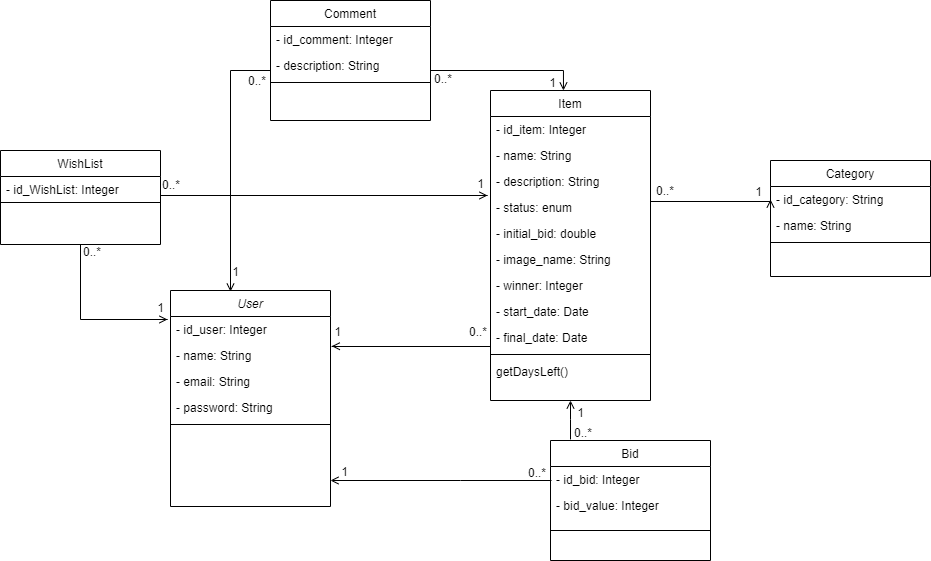

The diagram above was exported from draw.io. Its source (the exported page's mxGraphModel, read from the mxfile embedded in the PNG):
<mxGraphModel dx="868" dy="460" grid="1" gridSize="10" guides="1" tooltips="1" connect="1" arrows="1" fold="1" page="1" pageScale="1" pageWidth="827" pageHeight="1169" math="0" shadow="0">
  <root>
    <mxCell id="WIyWlLk6GJQsqaUBKTNV-0" />
    <mxCell id="WIyWlLk6GJQsqaUBKTNV-1" parent="WIyWlLk6GJQsqaUBKTNV-0" />
    <mxCell id="zkfFHV4jXpPFQw0GAbJ--0" value="User" style="swimlane;fontStyle=2;align=center;verticalAlign=top;childLayout=stackLayout;horizontal=1;startSize=26;horizontalStack=0;resizeParent=1;resizeLast=0;collapsible=1;marginBottom=0;rounded=0;shadow=0;strokeWidth=1;" parent="WIyWlLk6GJQsqaUBKTNV-1" vertex="1">
      <mxGeometry x="260" y="300" width="160" height="216" as="geometry">
        <mxRectangle x="220" y="120" width="160" height="26" as="alternateBounds" />
      </mxGeometry>
    </mxCell>
    <mxCell id="zkfFHV4jXpPFQw0GAbJ--1" value="- id_user: Integer" style="text;align=left;verticalAlign=top;spacingLeft=4;spacingRight=4;overflow=hidden;rotatable=0;points=[[0,0.5],[1,0.5]];portConstraint=eastwest;" parent="zkfFHV4jXpPFQw0GAbJ--0" vertex="1">
      <mxGeometry y="26" width="160" height="26" as="geometry" />
    </mxCell>
    <mxCell id="zkfFHV4jXpPFQw0GAbJ--2" value="- name: String" style="text;align=left;verticalAlign=top;spacingLeft=4;spacingRight=4;overflow=hidden;rotatable=0;points=[[0,0.5],[1,0.5]];portConstraint=eastwest;rounded=0;shadow=0;html=0;" parent="zkfFHV4jXpPFQw0GAbJ--0" vertex="1">
      <mxGeometry y="52" width="160" height="26" as="geometry" />
    </mxCell>
    <mxCell id="Gbk-UWo-0l5zA3k33X1w-1" value="- email: String&#10;" style="text;align=left;verticalAlign=top;spacingLeft=4;spacingRight=4;overflow=hidden;rotatable=0;points=[[0,0.5],[1,0.5]];portConstraint=eastwest;rounded=0;shadow=0;html=0;" parent="zkfFHV4jXpPFQw0GAbJ--0" vertex="1">
      <mxGeometry y="78" width="160" height="26" as="geometry" />
    </mxCell>
    <mxCell id="Gbk-UWo-0l5zA3k33X1w-2" value="- password: String" style="text;align=left;verticalAlign=top;spacingLeft=4;spacingRight=4;overflow=hidden;rotatable=0;points=[[0,0.5],[1,0.5]];portConstraint=eastwest;rounded=0;shadow=0;html=0;" parent="zkfFHV4jXpPFQw0GAbJ--0" vertex="1">
      <mxGeometry y="104" width="160" height="26" as="geometry" />
    </mxCell>
    <mxCell id="zkfFHV4jXpPFQw0GAbJ--4" value="" style="line;html=1;strokeWidth=1;align=left;verticalAlign=middle;spacingTop=-1;spacingLeft=3;spacingRight=3;rotatable=0;labelPosition=right;points=[];portConstraint=eastwest;" parent="zkfFHV4jXpPFQw0GAbJ--0" vertex="1">
      <mxGeometry y="130" width="160" height="8" as="geometry" />
    </mxCell>
    <mxCell id="zkfFHV4jXpPFQw0GAbJ--17" value="Item" style="swimlane;fontStyle=0;align=center;verticalAlign=top;childLayout=stackLayout;horizontal=1;startSize=26;horizontalStack=0;resizeParent=1;resizeLast=0;collapsible=1;marginBottom=0;rounded=0;shadow=0;strokeWidth=1;" parent="WIyWlLk6GJQsqaUBKTNV-1" vertex="1">
      <mxGeometry x="580" y="100" width="160" height="310" as="geometry">
        <mxRectangle x="550" y="140" width="160" height="26" as="alternateBounds" />
      </mxGeometry>
    </mxCell>
    <mxCell id="Gbk-UWo-0l5zA3k33X1w-53" value="- id_item: Integer" style="text;align=left;verticalAlign=top;spacingLeft=4;spacingRight=4;overflow=hidden;rotatable=0;points=[[0,0.5],[1,0.5]];portConstraint=eastwest;" parent="zkfFHV4jXpPFQw0GAbJ--17" vertex="1">
      <mxGeometry y="26" width="160" height="26" as="geometry" />
    </mxCell>
    <mxCell id="zkfFHV4jXpPFQw0GAbJ--18" value="- name: String" style="text;align=left;verticalAlign=top;spacingLeft=4;spacingRight=4;overflow=hidden;rotatable=0;points=[[0,0.5],[1,0.5]];portConstraint=eastwest;" parent="zkfFHV4jXpPFQw0GAbJ--17" vertex="1">
      <mxGeometry y="52" width="160" height="26" as="geometry" />
    </mxCell>
    <mxCell id="zkfFHV4jXpPFQw0GAbJ--19" value="- description: String" style="text;align=left;verticalAlign=top;spacingLeft=4;spacingRight=4;overflow=hidden;rotatable=0;points=[[0,0.5],[1,0.5]];portConstraint=eastwest;rounded=0;shadow=0;html=0;" parent="zkfFHV4jXpPFQw0GAbJ--17" vertex="1">
      <mxGeometry y="78" width="160" height="26" as="geometry" />
    </mxCell>
    <mxCell id="zkfFHV4jXpPFQw0GAbJ--20" value="- status: enum" style="text;align=left;verticalAlign=top;spacingLeft=4;spacingRight=4;overflow=hidden;rotatable=0;points=[[0,0.5],[1,0.5]];portConstraint=eastwest;rounded=0;shadow=0;html=0;" parent="zkfFHV4jXpPFQw0GAbJ--17" vertex="1">
      <mxGeometry y="104" width="160" height="26" as="geometry" />
    </mxCell>
    <mxCell id="zkfFHV4jXpPFQw0GAbJ--21" value="- initial_bid: double" style="text;align=left;verticalAlign=top;spacingLeft=4;spacingRight=4;overflow=hidden;rotatable=0;points=[[0,0.5],[1,0.5]];portConstraint=eastwest;rounded=0;shadow=0;html=0;" parent="zkfFHV4jXpPFQw0GAbJ--17" vertex="1">
      <mxGeometry y="130" width="160" height="26" as="geometry" />
    </mxCell>
    <mxCell id="sD1uh7wH8puuMhqOERk5-0" value="- image_name: String" style="text;align=left;verticalAlign=top;spacingLeft=4;spacingRight=4;overflow=hidden;rotatable=0;points=[[0,0.5],[1,0.5]];portConstraint=eastwest;rounded=0;shadow=0;html=0;" parent="zkfFHV4jXpPFQw0GAbJ--17" vertex="1">
      <mxGeometry y="156" width="160" height="26" as="geometry" />
    </mxCell>
    <mxCell id="sD1uh7wH8puuMhqOERk5-1" value="- winner: Integer" style="text;align=left;verticalAlign=top;spacingLeft=4;spacingRight=4;overflow=hidden;rotatable=0;points=[[0,0.5],[1,0.5]];portConstraint=eastwest;rounded=0;shadow=0;html=0;" parent="zkfFHV4jXpPFQw0GAbJ--17" vertex="1">
      <mxGeometry y="182" width="160" height="26" as="geometry" />
    </mxCell>
    <mxCell id="zkfFHV4jXpPFQw0GAbJ--22" value="- start_date: Date" style="text;align=left;verticalAlign=top;spacingLeft=4;spacingRight=4;overflow=hidden;rotatable=0;points=[[0,0.5],[1,0.5]];portConstraint=eastwest;rounded=0;shadow=0;html=0;" parent="zkfFHV4jXpPFQw0GAbJ--17" vertex="1">
      <mxGeometry y="208" width="160" height="26" as="geometry" />
    </mxCell>
    <mxCell id="Gbk-UWo-0l5zA3k33X1w-73" value="- final_date: Date" style="text;align=left;verticalAlign=top;spacingLeft=4;spacingRight=4;overflow=hidden;rotatable=0;points=[[0,0.5],[1,0.5]];portConstraint=eastwest;rounded=0;shadow=0;html=0;" parent="zkfFHV4jXpPFQw0GAbJ--17" vertex="1">
      <mxGeometry y="234" width="160" height="26" as="geometry" />
    </mxCell>
    <mxCell id="zkfFHV4jXpPFQw0GAbJ--23" value="" style="line;html=1;strokeWidth=1;align=left;verticalAlign=middle;spacingTop=-1;spacingLeft=3;spacingRight=3;rotatable=0;labelPosition=right;points=[];portConstraint=eastwest;" parent="zkfFHV4jXpPFQw0GAbJ--17" vertex="1">
      <mxGeometry y="260" width="160" height="8" as="geometry" />
    </mxCell>
    <mxCell id="zkfFHV4jXpPFQw0GAbJ--24" value="getDaysLeft()" style="text;align=left;verticalAlign=top;spacingLeft=4;spacingRight=4;overflow=hidden;rotatable=0;points=[[0,0.5],[1,0.5]];portConstraint=eastwest;" parent="zkfFHV4jXpPFQw0GAbJ--17" vertex="1">
      <mxGeometry y="268" width="160" height="26" as="geometry" />
    </mxCell>
    <mxCell id="Gbk-UWo-0l5zA3k33X1w-4" value="Comment" style="swimlane;fontStyle=0;align=center;verticalAlign=top;childLayout=stackLayout;horizontal=1;startSize=26;horizontalStack=0;resizeParent=1;resizeLast=0;collapsible=1;marginBottom=0;rounded=0;shadow=0;strokeWidth=1;" parent="WIyWlLk6GJQsqaUBKTNV-1" vertex="1">
      <mxGeometry x="360" y="10" width="160" height="120" as="geometry">
        <mxRectangle x="550" y="140" width="160" height="26" as="alternateBounds" />
      </mxGeometry>
    </mxCell>
    <mxCell id="Gbk-UWo-0l5zA3k33X1w-71" value="- id_comment: Integer" style="text;align=left;verticalAlign=top;spacingLeft=4;spacingRight=4;overflow=hidden;rotatable=0;points=[[0,0.5],[1,0.5]];portConstraint=eastwest;rounded=0;shadow=0;html=0;" parent="Gbk-UWo-0l5zA3k33X1w-4" vertex="1">
      <mxGeometry y="26" width="160" height="26" as="geometry" />
    </mxCell>
    <mxCell id="Gbk-UWo-0l5zA3k33X1w-6" value="- description: String" style="text;align=left;verticalAlign=top;spacingLeft=4;spacingRight=4;overflow=hidden;rotatable=0;points=[[0,0.5],[1,0.5]];portConstraint=eastwest;rounded=0;shadow=0;html=0;" parent="Gbk-UWo-0l5zA3k33X1w-4" vertex="1">
      <mxGeometry y="52" width="160" height="26" as="geometry" />
    </mxCell>
    <mxCell id="Gbk-UWo-0l5zA3k33X1w-10" value="" style="line;html=1;strokeWidth=1;align=left;verticalAlign=middle;spacingTop=-1;spacingLeft=3;spacingRight=3;rotatable=0;labelPosition=right;points=[];portConstraint=eastwest;" parent="Gbk-UWo-0l5zA3k33X1w-4" vertex="1">
      <mxGeometry y="78" width="160" height="8" as="geometry" />
    </mxCell>
    <mxCell id="Gbk-UWo-0l5zA3k33X1w-15" value="" style="endArrow=open;shadow=0;strokeWidth=1;strokeColor=#000000;rounded=0;endFill=1;edgeStyle=elbowEdgeStyle;elbow=vertical;entryX=0.456;entryY=0;entryDx=0;entryDy=0;entryPerimeter=0;exitX=1;exitY=0.5;exitDx=0;exitDy=0;" parent="WIyWlLk6GJQsqaUBKTNV-1" source="Gbk-UWo-0l5zA3k33X1w-6" target="zkfFHV4jXpPFQw0GAbJ--17" edge="1">
      <mxGeometry x="0.5" y="41" relative="1" as="geometry">
        <mxPoint x="550" y="165" as="sourcePoint" />
        <mxPoint x="730" y="70" as="targetPoint" />
        <mxPoint x="-40" y="32" as="offset" />
        <Array as="points">
          <mxPoint x="620" y="80" />
          <mxPoint x="600" y="70" />
          <mxPoint x="590" y="79" />
        </Array>
      </mxGeometry>
    </mxCell>
    <mxCell id="Gbk-UWo-0l5zA3k33X1w-16" value="0..*" style="resizable=0;align=left;verticalAlign=bottom;labelBackgroundColor=none;fontSize=12;" parent="Gbk-UWo-0l5zA3k33X1w-15" connectable="0" vertex="1">
      <mxGeometry x="-1" relative="1" as="geometry">
        <mxPoint x="2" y="22" as="offset" />
      </mxGeometry>
    </mxCell>
    <mxCell id="Gbk-UWo-0l5zA3k33X1w-17" value="1" style="resizable=0;align=right;verticalAlign=bottom;labelBackgroundColor=none;fontSize=12;" parent="Gbk-UWo-0l5zA3k33X1w-15" connectable="0" vertex="1">
      <mxGeometry x="1" relative="1" as="geometry">
        <mxPoint x="-6" y="1" as="offset" />
      </mxGeometry>
    </mxCell>
    <mxCell id="Gbk-UWo-0l5zA3k33X1w-27" value="" style="endArrow=open;shadow=0;strokeWidth=1;strokeColor=#000000;rounded=0;endFill=1;edgeStyle=elbowEdgeStyle;elbow=vertical;exitX=0;exitY=0.5;exitDx=0;exitDy=0;entryX=0.375;entryY=0.005;entryDx=0;entryDy=0;entryPerimeter=0;" parent="WIyWlLk6GJQsqaUBKTNV-1" target="zkfFHV4jXpPFQw0GAbJ--0" edge="1">
      <mxGeometry x="0.5" y="41" relative="1" as="geometry">
        <mxPoint x="360" y="101" as="sourcePoint" />
        <mxPoint x="300" y="267" as="targetPoint" />
        <mxPoint x="-40" y="32" as="offset" />
        <Array as="points">
          <mxPoint x="300" y="80" />
        </Array>
      </mxGeometry>
    </mxCell>
    <mxCell id="Gbk-UWo-0l5zA3k33X1w-28" value="0..*" style="resizable=0;align=left;verticalAlign=bottom;labelBackgroundColor=none;fontSize=12;" parent="Gbk-UWo-0l5zA3k33X1w-27" connectable="0" vertex="1">
      <mxGeometry x="-1" relative="1" as="geometry">
        <mxPoint x="-24" y="-2" as="offset" />
      </mxGeometry>
    </mxCell>
    <mxCell id="Gbk-UWo-0l5zA3k33X1w-29" value="1" style="resizable=0;align=right;verticalAlign=bottom;labelBackgroundColor=none;fontSize=12;" parent="Gbk-UWo-0l5zA3k33X1w-27" connectable="0" vertex="1">
      <mxGeometry x="1" relative="1" as="geometry">
        <mxPoint x="10" y="-11.29" as="offset" />
      </mxGeometry>
    </mxCell>
    <mxCell id="Gbk-UWo-0l5zA3k33X1w-48" value="Bid" style="swimlane;fontStyle=0;align=center;verticalAlign=top;childLayout=stackLayout;horizontal=1;startSize=26;horizontalStack=0;resizeParent=1;resizeLast=0;collapsible=1;marginBottom=0;rounded=0;shadow=0;strokeWidth=1;" parent="WIyWlLk6GJQsqaUBKTNV-1" vertex="1">
      <mxGeometry x="640" y="450" width="160" height="120" as="geometry">
        <mxRectangle x="130" y="380" width="160" height="26" as="alternateBounds" />
      </mxGeometry>
    </mxCell>
    <mxCell id="Gbk-UWo-0l5zA3k33X1w-49" value="- id_bid: Integer" style="text;align=left;verticalAlign=top;spacingLeft=4;spacingRight=4;overflow=hidden;rotatable=0;points=[[0,0.5],[1,0.5]];portConstraint=eastwest;" parent="Gbk-UWo-0l5zA3k33X1w-48" vertex="1">
      <mxGeometry y="26" width="160" height="26" as="geometry" />
    </mxCell>
    <mxCell id="Gbk-UWo-0l5zA3k33X1w-72" value="- bid_value: Integer" style="text;align=left;verticalAlign=top;spacingLeft=4;spacingRight=4;overflow=hidden;rotatable=0;points=[[0,0.5],[1,0.5]];portConstraint=eastwest;" parent="Gbk-UWo-0l5zA3k33X1w-48" vertex="1">
      <mxGeometry y="52" width="160" height="26" as="geometry" />
    </mxCell>
    <mxCell id="Gbk-UWo-0l5zA3k33X1w-50" value="" style="line;html=1;strokeWidth=1;align=left;verticalAlign=middle;spacingTop=-1;spacingLeft=3;spacingRight=3;rotatable=0;labelPosition=right;points=[];portConstraint=eastwest;" parent="Gbk-UWo-0l5zA3k33X1w-48" vertex="1">
      <mxGeometry y="78" width="160" height="24" as="geometry" />
    </mxCell>
    <mxCell id="Gbk-UWo-0l5zA3k33X1w-55" value="" style="endArrow=open;shadow=0;strokeWidth=1;strokeColor=#000000;rounded=0;endFill=1;edgeStyle=elbowEdgeStyle;elbow=vertical;" parent="WIyWlLk6GJQsqaUBKTNV-1" edge="1">
      <mxGeometry x="0.5" y="41" relative="1" as="geometry">
        <mxPoint x="641" y="490" as="sourcePoint" />
        <mxPoint x="420" y="490" as="targetPoint" />
        <mxPoint x="-40" y="32" as="offset" />
        <Array as="points">
          <mxPoint x="550" y="490" />
        </Array>
      </mxGeometry>
    </mxCell>
    <mxCell id="Gbk-UWo-0l5zA3k33X1w-56" value="0..*" style="resizable=0;align=left;verticalAlign=bottom;labelBackgroundColor=none;fontSize=12;" parent="Gbk-UWo-0l5zA3k33X1w-55" connectable="0" vertex="1">
      <mxGeometry x="-1" relative="1" as="geometry">
        <mxPoint x="-25" y="1.009999999999998" as="offset" />
      </mxGeometry>
    </mxCell>
    <mxCell id="Gbk-UWo-0l5zA3k33X1w-57" value="1" style="resizable=0;align=right;verticalAlign=bottom;labelBackgroundColor=none;fontSize=12;" parent="Gbk-UWo-0l5zA3k33X1w-55" connectable="0" vertex="1">
      <mxGeometry x="1" relative="1" as="geometry">
        <mxPoint x="18.95" as="offset" />
      </mxGeometry>
    </mxCell>
    <mxCell id="Gbk-UWo-0l5zA3k33X1w-59" value="" style="endArrow=open;shadow=0;strokeWidth=1;strokeColor=#000000;rounded=0;endFill=1;edgeStyle=elbowEdgeStyle;elbow=vertical;entryX=0.5;entryY=1;entryDx=0;entryDy=0;exitX=0.125;exitY=-0.009;exitDx=0;exitDy=0;exitPerimeter=0;" parent="WIyWlLk6GJQsqaUBKTNV-1" source="Gbk-UWo-0l5zA3k33X1w-48" target="zkfFHV4jXpPFQw0GAbJ--17" edge="1">
      <mxGeometry x="0.5" y="41" relative="1" as="geometry">
        <mxPoint x="660" y="439" as="sourcePoint" />
        <mxPoint x="668.96" y="395.99800000000005" as="targetPoint" />
        <mxPoint x="-40" y="32" as="offset" />
        <Array as="points" />
      </mxGeometry>
    </mxCell>
    <mxCell id="Gbk-UWo-0l5zA3k33X1w-60" value="0..*" style="resizable=0;align=left;verticalAlign=bottom;labelBackgroundColor=none;fontSize=12;" parent="Gbk-UWo-0l5zA3k33X1w-59" connectable="0" vertex="1">
      <mxGeometry x="-1" relative="1" as="geometry">
        <mxPoint x="2" y="1.9999999999999982" as="offset" />
      </mxGeometry>
    </mxCell>
    <mxCell id="Gbk-UWo-0l5zA3k33X1w-61" value="1" style="resizable=0;align=right;verticalAlign=bottom;labelBackgroundColor=none;fontSize=12;" parent="Gbk-UWo-0l5zA3k33X1w-59" connectable="0" vertex="1">
      <mxGeometry x="1" relative="1" as="geometry">
        <mxPoint x="14.95" y="21" as="offset" />
      </mxGeometry>
    </mxCell>
    <mxCell id="Gbk-UWo-0l5zA3k33X1w-62" value="Category" style="swimlane;fontStyle=0;align=center;verticalAlign=top;childLayout=stackLayout;horizontal=1;startSize=26;horizontalStack=0;resizeParent=1;resizeLast=0;collapsible=1;marginBottom=0;rounded=0;shadow=0;strokeWidth=1;" parent="WIyWlLk6GJQsqaUBKTNV-1" vertex="1">
      <mxGeometry x="860" y="170" width="160" height="116" as="geometry">
        <mxRectangle x="130" y="380" width="160" height="26" as="alternateBounds" />
      </mxGeometry>
    </mxCell>
    <mxCell id="Gbk-UWo-0l5zA3k33X1w-63" value="- id_category: String" style="text;align=left;verticalAlign=top;spacingLeft=4;spacingRight=4;overflow=hidden;rotatable=0;points=[[0,0.5],[1,0.5]];portConstraint=eastwest;" parent="Gbk-UWo-0l5zA3k33X1w-62" vertex="1">
      <mxGeometry y="26" width="160" height="26" as="geometry" />
    </mxCell>
    <mxCell id="Gbk-UWo-0l5zA3k33X1w-64" value="- name: String" style="text;align=left;verticalAlign=top;spacingLeft=4;spacingRight=4;overflow=hidden;rotatable=0;points=[[0,0.5],[1,0.5]];portConstraint=eastwest;" parent="Gbk-UWo-0l5zA3k33X1w-62" vertex="1">
      <mxGeometry y="52" width="160" height="26" as="geometry" />
    </mxCell>
    <mxCell id="Gbk-UWo-0l5zA3k33X1w-67" value="" style="line;html=1;strokeWidth=1;align=left;verticalAlign=middle;spacingTop=-1;spacingLeft=3;spacingRight=3;rotatable=0;labelPosition=right;points=[];portConstraint=eastwest;" parent="Gbk-UWo-0l5zA3k33X1w-62" vertex="1">
      <mxGeometry y="78" width="160" height="8" as="geometry" />
    </mxCell>
    <mxCell id="Gbk-UWo-0l5zA3k33X1w-68" value="" style="endArrow=open;shadow=0;strokeWidth=1;strokeColor=#000000;rounded=0;endFill=1;edgeStyle=elbowEdgeStyle;elbow=vertical;entryX=0;entryY=0.5;entryDx=0;entryDy=0;" parent="WIyWlLk6GJQsqaUBKTNV-1" target="Gbk-UWo-0l5zA3k33X1w-63" edge="1">
      <mxGeometry x="0.5" y="41" relative="1" as="geometry">
        <mxPoint x="740" y="212" as="sourcePoint" />
        <mxPoint x="854" y="212" as="targetPoint" />
        <mxPoint x="-40" y="32" as="offset" />
        <Array as="points" />
      </mxGeometry>
    </mxCell>
    <mxCell id="Gbk-UWo-0l5zA3k33X1w-69" value="0..*" style="resizable=0;align=left;verticalAlign=bottom;labelBackgroundColor=none;fontSize=12;" parent="Gbk-UWo-0l5zA3k33X1w-68" connectable="0" vertex="1">
      <mxGeometry x="-1" relative="1" as="geometry">
        <mxPoint x="4" y="-3" as="offset" />
      </mxGeometry>
    </mxCell>
    <mxCell id="Gbk-UWo-0l5zA3k33X1w-70" value="1" style="resizable=0;align=right;verticalAlign=bottom;labelBackgroundColor=none;fontSize=12;" parent="Gbk-UWo-0l5zA3k33X1w-68" connectable="0" vertex="1">
      <mxGeometry x="1" relative="1" as="geometry">
        <mxPoint x="-7" y="1" as="offset" />
      </mxGeometry>
    </mxCell>
    <mxCell id="zkfFHV4jXpPFQw0GAbJ--26" value="" style="endArrow=open;shadow=0;strokeWidth=1;strokeColor=#000000;rounded=0;endFill=1;edgeStyle=elbowEdgeStyle;elbow=vertical;exitX=0;exitY=0.5;exitDx=0;exitDy=0;entryX=1.008;entryY=0.143;entryDx=0;entryDy=0;entryPerimeter=0;" parent="WIyWlLk6GJQsqaUBKTNV-1" source="zkfFHV4jXpPFQw0GAbJ--24" target="zkfFHV4jXpPFQw0GAbJ--2" edge="1">
      <mxGeometry x="0.5" y="41" relative="1" as="geometry">
        <mxPoint x="380" y="192" as="sourcePoint" />
        <mxPoint x="540" y="192" as="targetPoint" />
        <mxPoint x="-40" y="32" as="offset" />
        <Array as="points">
          <mxPoint x="500" y="356" />
        </Array>
      </mxGeometry>
    </mxCell>
    <mxCell id="zkfFHV4jXpPFQw0GAbJ--27" value="0..*" style="resizable=0;align=left;verticalAlign=bottom;labelBackgroundColor=none;fontSize=12;" parent="zkfFHV4jXpPFQw0GAbJ--26" connectable="0" vertex="1">
      <mxGeometry x="-1" relative="1" as="geometry">
        <mxPoint x="-23" y="-31" as="offset" />
      </mxGeometry>
    </mxCell>
    <mxCell id="zkfFHV4jXpPFQw0GAbJ--28" value="1" style="resizable=0;align=right;verticalAlign=bottom;labelBackgroundColor=none;fontSize=12;" parent="zkfFHV4jXpPFQw0GAbJ--26" connectable="0" vertex="1">
      <mxGeometry x="1" relative="1" as="geometry">
        <mxPoint x="11" y="-5.720000000000001" as="offset" />
      </mxGeometry>
    </mxCell>
    <mxCell id="-5sFNaQJRgDcQMUwM6c5-4" value="WishList" style="swimlane;fontStyle=0;align=center;verticalAlign=top;childLayout=stackLayout;horizontal=1;startSize=26;horizontalStack=0;resizeParent=1;resizeLast=0;collapsible=1;marginBottom=0;rounded=0;shadow=0;strokeWidth=1;" parent="WIyWlLk6GJQsqaUBKTNV-1" vertex="1">
      <mxGeometry x="90" y="160" width="160" height="94" as="geometry">
        <mxRectangle x="550" y="140" width="160" height="26" as="alternateBounds" />
      </mxGeometry>
    </mxCell>
    <mxCell id="-5sFNaQJRgDcQMUwM6c5-5" value="- id_WishList: Integer" style="text;align=left;verticalAlign=top;spacingLeft=4;spacingRight=4;overflow=hidden;rotatable=0;points=[[0,0.5],[1,0.5]];portConstraint=eastwest;rounded=0;shadow=0;html=0;" parent="-5sFNaQJRgDcQMUwM6c5-4" vertex="1">
      <mxGeometry y="26" width="160" height="22" as="geometry" />
    </mxCell>
    <mxCell id="-5sFNaQJRgDcQMUwM6c5-9" value="" style="line;html=1;strokeWidth=1;align=left;verticalAlign=middle;spacingTop=-1;spacingLeft=3;spacingRight=3;rotatable=0;labelPosition=right;points=[];portConstraint=eastwest;" parent="-5sFNaQJRgDcQMUwM6c5-4" vertex="1">
      <mxGeometry y="48" width="160" height="8" as="geometry" />
    </mxCell>
    <mxCell id="-5sFNaQJRgDcQMUwM6c5-11" value="" style="endArrow=open;shadow=0;strokeWidth=1;strokeColor=#000000;rounded=0;endFill=1;edgeStyle=elbowEdgeStyle;elbow=vertical;exitX=0.5;exitY=1;exitDx=0;exitDy=0;entryX=-0.019;entryY=0.115;entryDx=0;entryDy=0;entryPerimeter=0;" parent="WIyWlLk6GJQsqaUBKTNV-1" source="-5sFNaQJRgDcQMUwM6c5-4" target="zkfFHV4jXpPFQw0GAbJ--1" edge="1">
      <mxGeometry x="0.5" y="41" relative="1" as="geometry">
        <mxPoint x="220" y="311" as="sourcePoint" />
        <mxPoint x="200" y="390" as="targetPoint" />
        <mxPoint x="-40" y="32" as="offset" />
        <Array as="points">
          <mxPoint x="190" y="329" />
          <mxPoint x="160" y="290" />
        </Array>
      </mxGeometry>
    </mxCell>
    <mxCell id="-5sFNaQJRgDcQMUwM6c5-12" value="0..*" style="resizable=0;align=left;verticalAlign=bottom;labelBackgroundColor=none;fontSize=12;" parent="-5sFNaQJRgDcQMUwM6c5-11" connectable="0" vertex="1">
      <mxGeometry x="-1" relative="1" as="geometry">
        <mxPoint x="1" y="16" as="offset" />
      </mxGeometry>
    </mxCell>
    <mxCell id="-5sFNaQJRgDcQMUwM6c5-13" value="1" style="resizable=0;align=right;verticalAlign=bottom;labelBackgroundColor=none;fontSize=12;" parent="-5sFNaQJRgDcQMUwM6c5-11" connectable="0" vertex="1">
      <mxGeometry x="1" relative="1" as="geometry">
        <mxPoint x="-2" y="-3" as="offset" />
      </mxGeometry>
    </mxCell>
    <mxCell id="-5sFNaQJRgDcQMUwM6c5-14" value="" style="endArrow=open;shadow=0;strokeWidth=1;strokeColor=#000000;rounded=0;endFill=1;edgeStyle=elbowEdgeStyle;elbow=vertical;exitX=1;exitY=0.5;exitDx=0;exitDy=0;entryX=-0.019;entryY=1.038;entryDx=0;entryDy=0;entryPerimeter=0;" parent="WIyWlLk6GJQsqaUBKTNV-1" source="-5sFNaQJRgDcQMUwM6c5-5" target="zkfFHV4jXpPFQw0GAbJ--19" edge="1">
      <mxGeometry x="0.5" y="41" relative="1" as="geometry">
        <mxPoint x="414" y="205" as="sourcePoint" />
        <mxPoint x="500.96000000000004" y="279.99" as="targetPoint" />
        <mxPoint x="-40" y="32" as="offset" />
        <Array as="points">
          <mxPoint x="410" y="205" />
          <mxPoint x="404" y="241" />
        </Array>
      </mxGeometry>
    </mxCell>
    <mxCell id="-5sFNaQJRgDcQMUwM6c5-15" value="0..*" style="resizable=0;align=left;verticalAlign=bottom;labelBackgroundColor=none;fontSize=12;" parent="-5sFNaQJRgDcQMUwM6c5-14" connectable="0" vertex="1">
      <mxGeometry x="-1" relative="1" as="geometry">
        <mxPoint y="6" as="offset" />
      </mxGeometry>
    </mxCell>
    <mxCell id="-5sFNaQJRgDcQMUwM6c5-16" value="1" style="resizable=0;align=right;verticalAlign=bottom;labelBackgroundColor=none;fontSize=12;" parent="-5sFNaQJRgDcQMUwM6c5-14" connectable="0" vertex="1">
      <mxGeometry x="1" relative="1" as="geometry">
        <mxPoint x="-2" y="-3" as="offset" />
      </mxGeometry>
    </mxCell>
  </root>
</mxGraphModel>